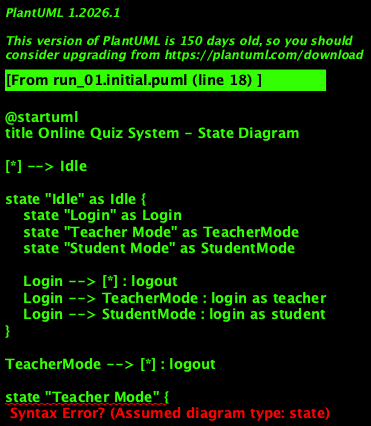

The diagram above was rendered by PlantUML. Its source (embedded in the PNG):
@startuml
title Online Quiz System - State Diagram

[*] --> Idle

state "Idle" as Idle {
    state "Login" as Login
    state "Teacher Mode" as TeacherMode
    state "Student Mode" as StudentMode

    Login --> [*] : logout
    Login --> TeacherMode : login as teacher
    Login --> StudentMode : login as student
}

TeacherMode --> [*] : logout

state "Teacher Mode" {
    state "Create Quiz" as CreateQuiz
    state "Edit Quiz" as EditQuiz
    state "Save Draft" as SaveDraft
    state "Post Quiz" as PostQuiz
    state "View Results" as ViewResults

    TeacherMode --> CreateQuiz : create quiz
    CreateQuiz --> [*] : cancel
    CreateQuiz --> EditQuiz : edit quiz
    EditQuiz --> [*] : cancel
    EditQuiz --> SaveDraft : save draft
    SaveDraft --> [*] : cancel
    SaveDraft --> PostQuiz : post quiz
    PostQuiz --> ViewResults : view results
}

StudentMode --> [*] : logout

state "Student Mode" {
    state "Select Quiz" as SelectQuiz
    state "Answer Quiz" as AnswerQuiz
    state "Submit Quiz" as SubmitQuiz
    state "View Result" as ViewResult

    StudentMode --> SelectQuiz : select quiz
    SelectQuiz --> [*] : cancel
    SelectQuiz --> AnswerQuiz : start answering
    AnswerQuiz --> [*] : cancel
    AnswerQuiz --> SubmitQuiz : submit quiz
    SubmitQuiz --> ViewResult : view result
}

@enduml